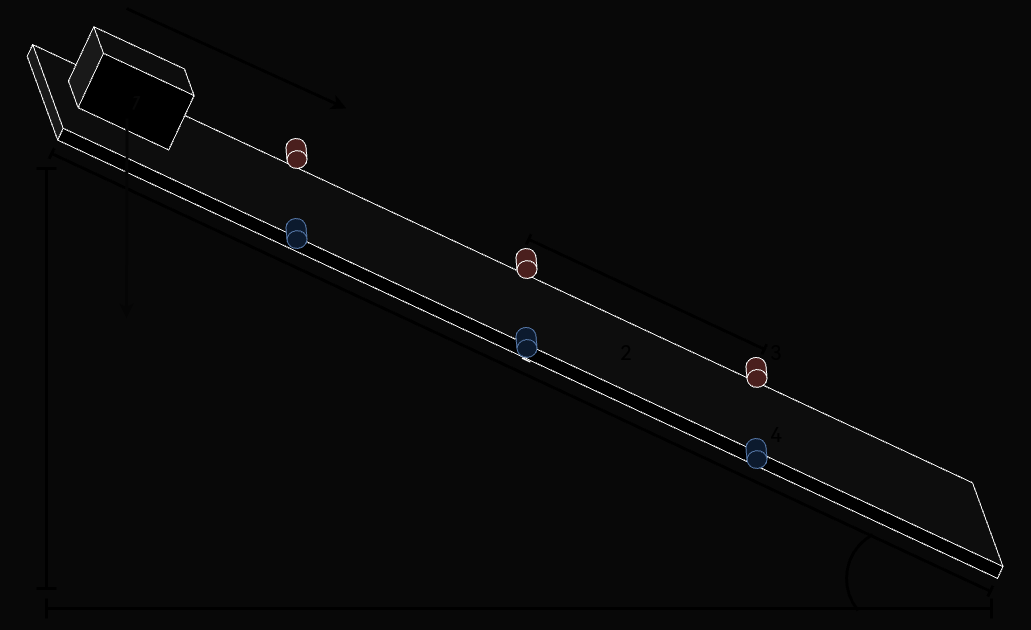

The diagram above was exported from draw.io. Its source (the exported page's mxGraphModel, read from the mxfile embedded in the PNG):
<mxGraphModel dx="2184" dy="1781" grid="1" gridSize="10" guides="1" tooltips="1" connect="1" arrows="1" fold="1" page="0" pageScale="1" pageWidth="827" pageHeight="1169" background="#080808" math="0" shadow="0">
  <root>
    <mxCell id="0" />
    <mxCell id="1" parent="0" />
    <mxCell id="9IGq_L0X8TQxTiQSzJDi-8" value="&lt;font style=&quot;font-size: 20px;&quot;&gt;2&lt;/font&gt;" style="shape=cube;whiteSpace=wrap;html=1;boundedLbl=1;backgroundOutline=1;darkOpacity=0.05;darkOpacity2=0.1;rotation=25;size=63;strokeColor=default;" parent="1" vertex="1">
      <mxGeometry x="-861.39" y="-645.06" width="1100" height="76" as="geometry" />
    </mxCell>
    <mxCell id="9IGq_L0X8TQxTiQSzJDi-7" value="&lt;font color=&quot;#f7f7f7&quot; style=&quot;font-size: 20px;&quot;&gt;1&lt;/font&gt;" style="shape=cube;whiteSpace=wrap;html=1;boundedLbl=1;backgroundOutline=1;darkOpacity=0.05;darkOpacity2=0.1;rotation=25;strokeColor=default;" parent="1" vertex="1">
      <mxGeometry x="-755.23" y="-870.19" width="120" height="80" as="geometry" />
    </mxCell>
    <mxCell id="9IGq_L0X8TQxTiQSzJDi-10" value="" style="shape=crossbar;whiteSpace=wrap;html=1;rounded=1;rotation=25;strokeColor=#FFFFFF;strokeWidth=3;" parent="1" vertex="1">
      <mxGeometry x="-823.33" y="-552.1" width="1035.69" height="12" as="geometry" />
    </mxCell>
    <mxCell id="9IGq_L0X8TQxTiQSzJDi-11" value="" style="shape=crossbar;whiteSpace=wrap;html=1;rounded=1;direction=south;strokeColor=#FFFFFF;strokeWidth=3;" parent="1" vertex="1">
      <mxGeometry x="-790" y="-750" width="20" height="420" as="geometry" />
    </mxCell>
    <mxCell id="DVurfl7tK8hgqaDt5xU9-3" value="" style="shape=cylinder3;whiteSpace=wrap;html=1;boundedLbl=1;backgroundOutline=1;size=8.909952622966557;fillColor=#f8cecc;strokeColor=default;rotation=-185;gradientColor=none;" parent="1" vertex="1">
      <mxGeometry x="-540" y="-780" width="20" height="30" as="geometry" />
    </mxCell>
    <mxCell id="DVurfl7tK8hgqaDt5xU9-4" value="" style="shape=cylinder3;whiteSpace=wrap;html=1;boundedLbl=1;backgroundOutline=1;size=8.909952622966557;fillColor=#f8cecc;strokeColor=default;rotation=-185;gradientColor=none;" parent="1" vertex="1">
      <mxGeometry x="-310" y="-670" width="20" height="30" as="geometry" />
    </mxCell>
    <mxCell id="DVurfl7tK8hgqaDt5xU9-5" value="" style="shape=cylinder3;whiteSpace=wrap;html=1;boundedLbl=1;backgroundOutline=1;size=8.909952622966557;fillColor=#f8cecc;strokeColor=default;rotation=-185;gradientColor=none;" parent="1" vertex="1">
      <mxGeometry x="-80" y="-561.1" width="20" height="30" as="geometry" />
    </mxCell>
    <mxCell id="DVurfl7tK8hgqaDt5xU9-9" value="" style="shape=cylinder3;whiteSpace=wrap;html=1;boundedLbl=1;backgroundOutline=1;size=8.909952622966557;fillColor=#dae8fc;strokeColor=#6c8ebf;rotation=-185;" parent="1" vertex="1">
      <mxGeometry x="-540" y="-700" width="20" height="30" as="geometry" />
    </mxCell>
    <mxCell id="DVurfl7tK8hgqaDt5xU9-10" value="" style="shape=cylinder3;whiteSpace=wrap;html=1;boundedLbl=1;backgroundOutline=1;size=8.909952622966557;fillColor=#dae8fc;strokeColor=#6c8ebf;rotation=-185;" parent="1" vertex="1">
      <mxGeometry x="-310" y="-591.1" width="20" height="30" as="geometry" />
    </mxCell>
    <mxCell id="DVurfl7tK8hgqaDt5xU9-11" value="" style="shape=cylinder3;whiteSpace=wrap;html=1;boundedLbl=1;backgroundOutline=1;size=8.909952622966557;fillColor=#dae8fc;strokeColor=#6c8ebf;rotation=-185;" parent="1" vertex="1">
      <mxGeometry x="-80" y="-480" width="20" height="30" as="geometry" />
    </mxCell>
    <mxCell id="DVurfl7tK8hgqaDt5xU9-17" value="" style="shape=crossbar;whiteSpace=wrap;html=1;rounded=1;rotation=25;strokeColor=#FFFFFF;strokeWidth=3;" parent="1" vertex="1">
      <mxGeometry x="-309.99999999999994" y="-630" width="260" height="11.54" as="geometry" />
    </mxCell>
    <mxCell id="idHEwyxmWycCZpmIf27r-6" value="&lt;font color=&quot;#ffffff&quot; style=&quot;font-size: 20px;&quot;&gt;2&lt;/font&gt;" style="text;html=1;strokeColor=none;fillColor=none;align=center;verticalAlign=middle;whiteSpace=wrap;rounded=0;" vertex="1" parent="1">
      <mxGeometry x="-230" y="-582.1" width="60" height="30" as="geometry" />
    </mxCell>
    <mxCell id="idHEwyxmWycCZpmIf27r-7" value="&lt;font color=&quot;#ffffff&quot; style=&quot;font-size: 20px;&quot;&gt;3&lt;/font&gt;" style="text;html=1;strokeColor=none;fillColor=none;align=center;verticalAlign=middle;whiteSpace=wrap;rounded=0;" vertex="1" parent="1">
      <mxGeometry x="-80" y="-582.0999999999999" width="60" height="30" as="geometry" />
    </mxCell>
    <mxCell id="idHEwyxmWycCZpmIf27r-8" value="&lt;font color=&quot;#ffffff&quot; style=&quot;font-size: 20px;&quot;&gt;4&lt;/font&gt;" style="text;html=1;strokeColor=none;fillColor=none;align=center;verticalAlign=middle;whiteSpace=wrap;rounded=0;" vertex="1" parent="1">
      <mxGeometry x="-80" y="-499.9999999999999" width="60" height="30" as="geometry" />
    </mxCell>
    <mxCell id="idHEwyxmWycCZpmIf27r-9" value="" style="endArrow=classic;html=1;rounded=0;strokeColor=#FAFAFA;strokeWidth=3;" edge="1" parent="1">
      <mxGeometry width="50" height="50" relative="1" as="geometry">
        <mxPoint x="-699.52" y="-800" as="sourcePoint" />
        <mxPoint x="-700" y="-600" as="targetPoint" />
      </mxGeometry>
    </mxCell>
    <mxCell id="idHEwyxmWycCZpmIf27r-11" value="" style="endArrow=classic;html=1;rounded=0;strokeColor=#FFFFFF;strokeWidth=3;" edge="1" parent="1">
      <mxGeometry width="50" height="50" relative="1" as="geometry">
        <mxPoint x="-700" y="-910" as="sourcePoint" />
        <mxPoint x="-480" y="-810" as="targetPoint" />
      </mxGeometry>
    </mxCell>
    <mxCell id="idHEwyxmWycCZpmIf27r-12" value="" style="verticalLabelPosition=bottom;verticalAlign=top;html=1;shape=mxgraph.basic.arc;startAngle=0.6397425745814755;endAngle=0.9216806137153829;strokeColor=#FFFFFF;strokeWidth=3;" vertex="1" parent="1">
      <mxGeometry x="20" y="-390" width="100" height="100" as="geometry" />
    </mxCell>
    <mxCell id="idHEwyxmWycCZpmIf27r-13" value="" style="shape=crossbar;whiteSpace=wrap;html=1;rounded=1;direction=south;strokeColor=#FFFFFF;strokeWidth=3;rotation=90;" vertex="1" parent="1">
      <mxGeometry x="-317.5" y="-782.5" width="20" height="945" as="geometry" />
    </mxCell>
  </root>
</mxGraphModel>